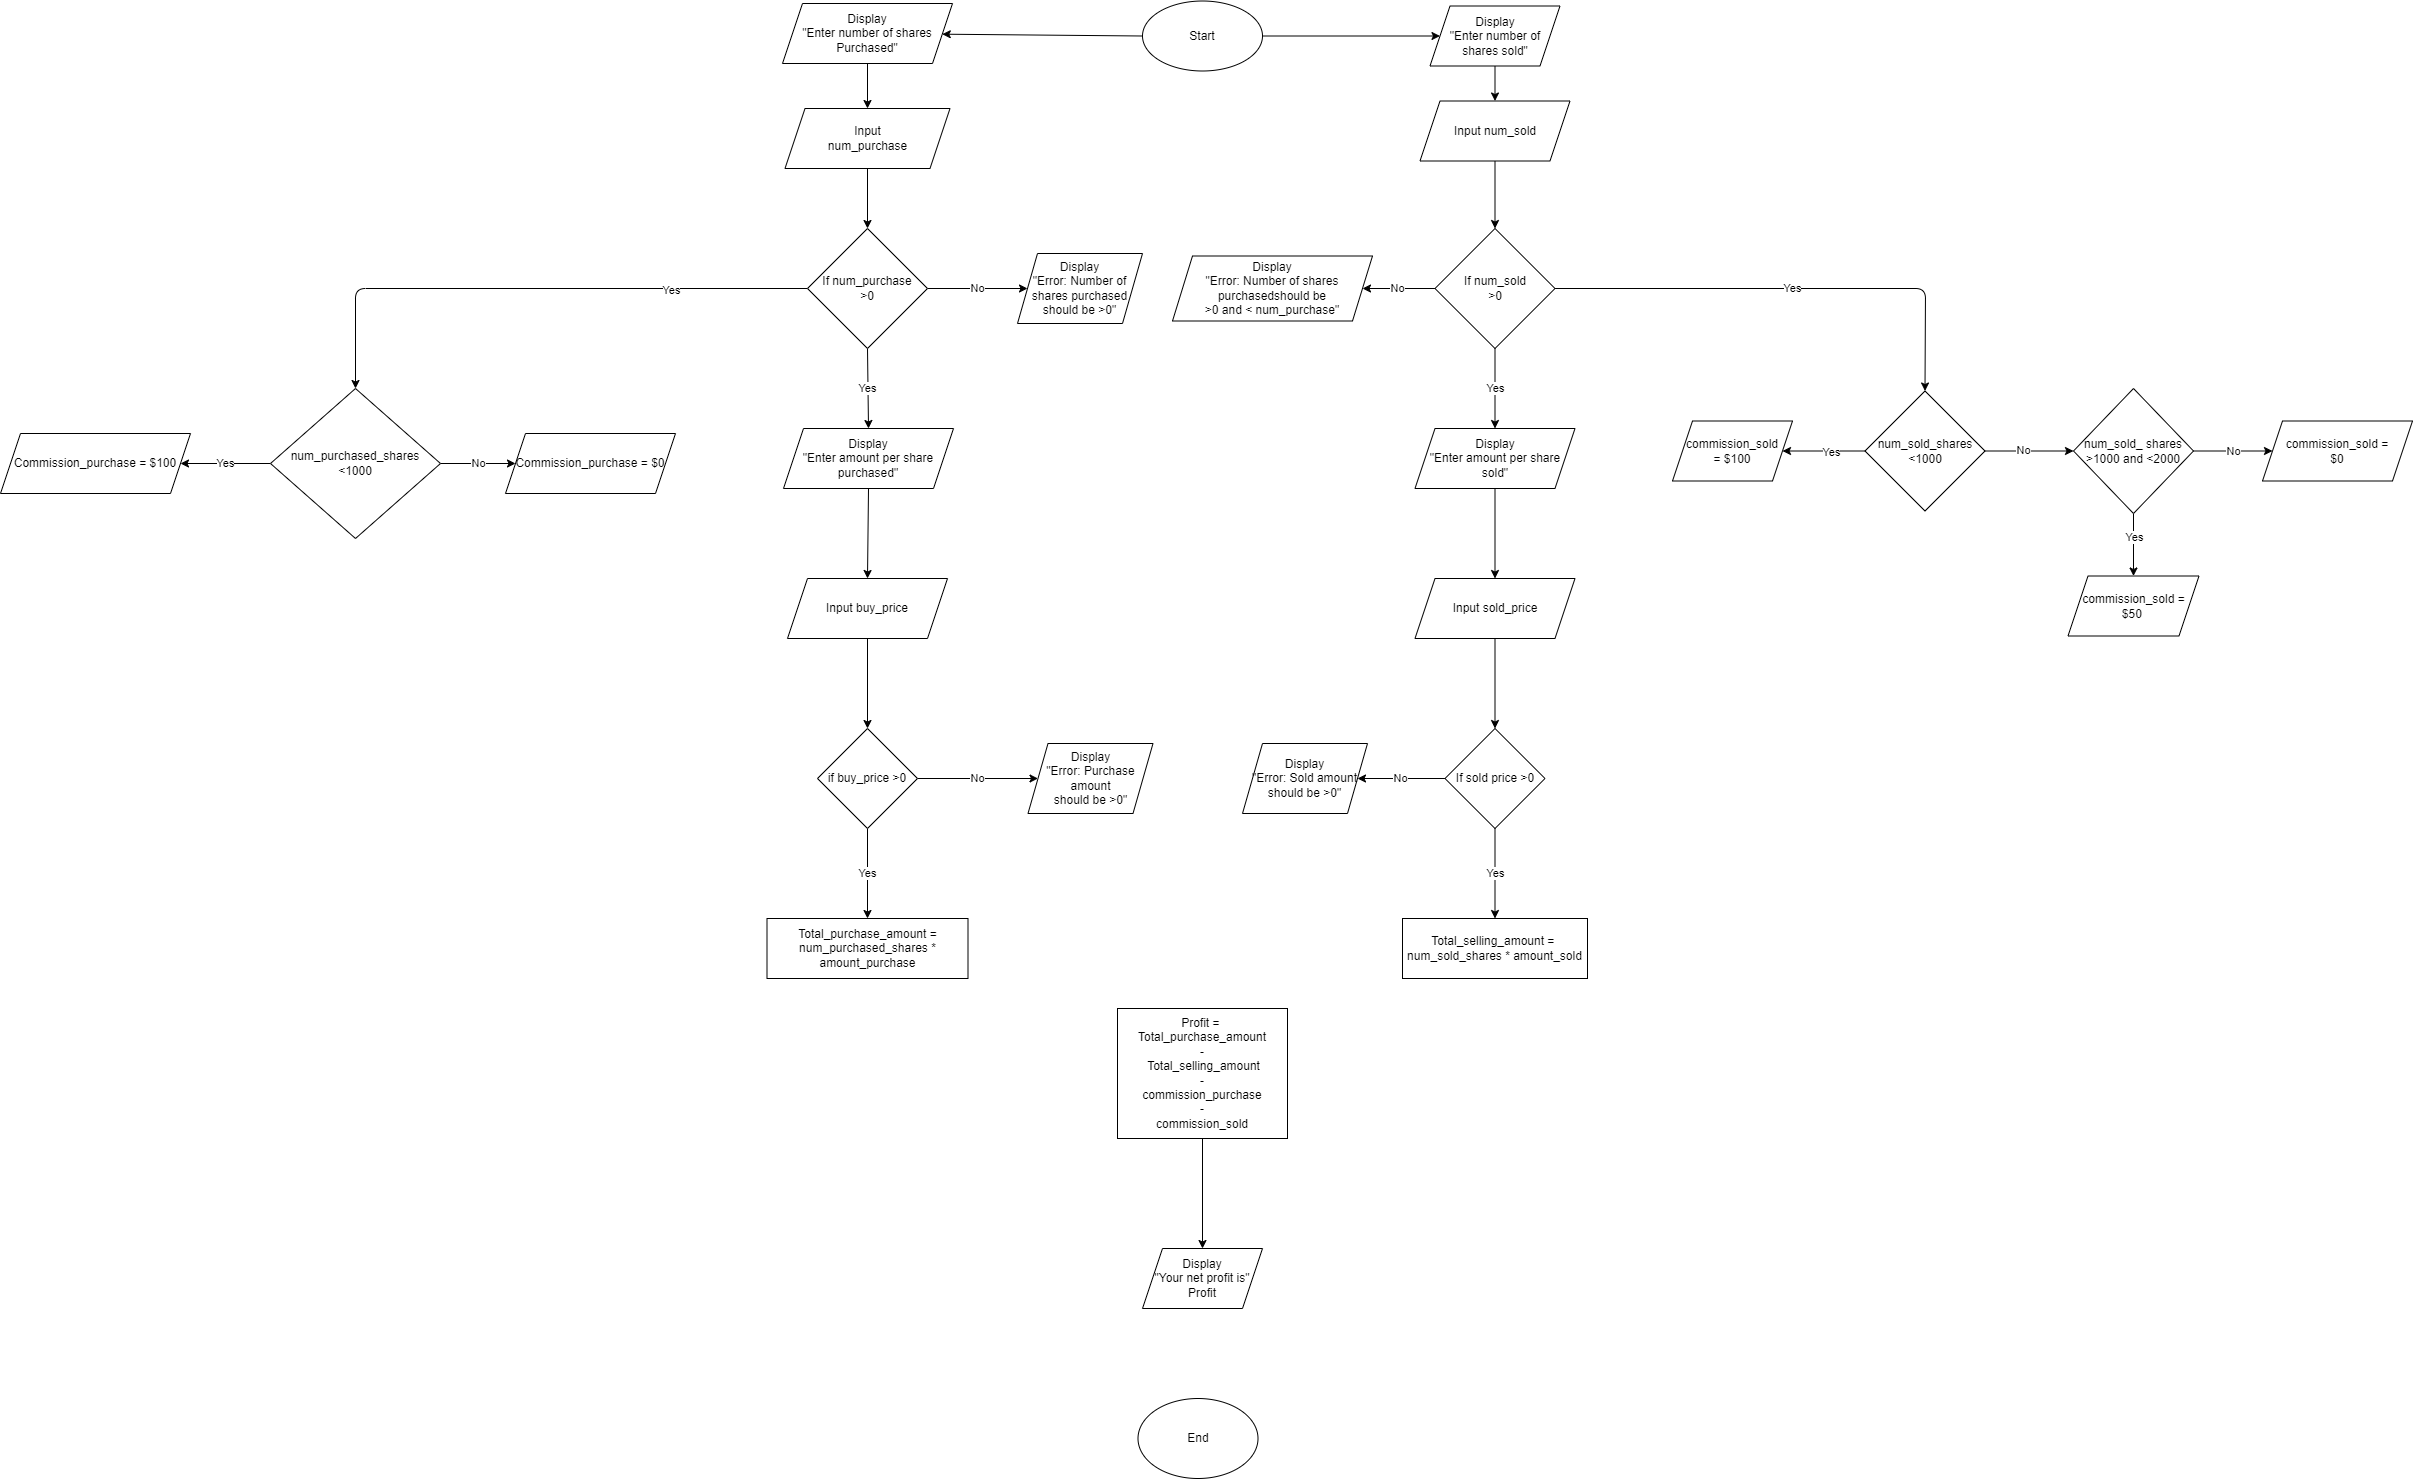

The diagram above was exported from draw.io. Its source (the exported page's mxGraphModel, read from the mxfile embedded in the PNG):
<mxGraphModel dx="2570" dy="1428" grid="1" gridSize="10" guides="1" tooltips="1" connect="1" arrows="1" fold="1" page="1" pageScale="1" pageWidth="850" pageHeight="1100" background="#ffffff" math="0" shadow="0">
  <root>
    <mxCell id="0" />
    <mxCell id="1" parent="0" />
    <mxCell id="2" value="End" style="ellipse;whiteSpace=wrap;html=1;" parent="1" vertex="1">
      <mxGeometry x="375.5" y="1410" width="120" height="80" as="geometry" />
    </mxCell>
    <mxCell id="10" style="edgeStyle=none;html=1;exitX=0;exitY=0.5;exitDx=0;exitDy=0;" parent="1" source="3" target="8" edge="1">
      <mxGeometry relative="1" as="geometry" />
    </mxCell>
    <mxCell id="12" style="edgeStyle=none;html=1;exitX=1;exitY=0.5;exitDx=0;exitDy=0;entryX=0;entryY=0.5;entryDx=0;entryDy=0;" parent="1" source="3" target="9" edge="1">
      <mxGeometry relative="1" as="geometry" />
    </mxCell>
    <mxCell id="3" value="Start" style="ellipse;whiteSpace=wrap;html=1;" parent="1" vertex="1">
      <mxGeometry x="380" y="12.5" width="120" height="70" as="geometry" />
    </mxCell>
    <mxCell id="16" style="edgeStyle=none;html=1;exitX=0.5;exitY=1;exitDx=0;exitDy=0;entryX=0.5;entryY=0;entryDx=0;entryDy=0;" parent="1" source="8" target="15" edge="1">
      <mxGeometry relative="1" as="geometry" />
    </mxCell>
    <mxCell id="8" value="Display&lt;br&gt;&quot;Enter number of shares Purchased&quot;" style="shape=parallelogram;perimeter=parallelogramPerimeter;whiteSpace=wrap;html=1;fixedSize=1;" parent="1" vertex="1">
      <mxGeometry x="20" y="15" width="170" height="60" as="geometry" />
    </mxCell>
    <mxCell id="18" style="edgeStyle=none;html=1;exitX=0.5;exitY=1;exitDx=0;exitDy=0;entryX=0.5;entryY=0;entryDx=0;entryDy=0;" parent="1" source="9" target="17" edge="1">
      <mxGeometry relative="1" as="geometry" />
    </mxCell>
    <mxCell id="9" value="Display&lt;br&gt;&quot;Enter number of shares sold&quot;" style="shape=parallelogram;perimeter=parallelogramPerimeter;whiteSpace=wrap;html=1;fixedSize=1;" parent="1" vertex="1">
      <mxGeometry x="667.5" y="17.5" width="130" height="60" as="geometry" />
    </mxCell>
    <mxCell id="77" style="edgeStyle=none;html=1;exitX=0.5;exitY=1;exitDx=0;exitDy=0;" parent="1" source="15" target="76" edge="1">
      <mxGeometry relative="1" as="geometry" />
    </mxCell>
    <mxCell id="15" value="Input&lt;br&gt;num_purchase" style="shape=parallelogram;perimeter=parallelogramPerimeter;whiteSpace=wrap;html=1;fixedSize=1;" parent="1" vertex="1">
      <mxGeometry x="22.5" y="120" width="165" height="60" as="geometry" />
    </mxCell>
    <mxCell id="83" style="edgeStyle=none;html=1;exitX=0.5;exitY=1;exitDx=0;exitDy=0;entryX=0.5;entryY=0;entryDx=0;entryDy=0;" parent="1" source="17" target="81" edge="1">
      <mxGeometry relative="1" as="geometry" />
    </mxCell>
    <mxCell id="17" value="Input num_sold" style="shape=parallelogram;perimeter=parallelogramPerimeter;whiteSpace=wrap;html=1;fixedSize=1;" parent="1" vertex="1">
      <mxGeometry x="657.5" y="112.5" width="150" height="60" as="geometry" />
    </mxCell>
    <mxCell id="86" style="edgeStyle=none;html=1;exitX=0.5;exitY=1;exitDx=0;exitDy=0;entryX=0.5;entryY=0;entryDx=0;entryDy=0;" parent="1" source="20" target="24" edge="1">
      <mxGeometry relative="1" as="geometry" />
    </mxCell>
    <mxCell id="20" value="Display&lt;br&gt;&quot;Enter amount per share purchased&quot;" style="shape=parallelogram;perimeter=parallelogramPerimeter;whiteSpace=wrap;html=1;fixedSize=1;" parent="1" vertex="1">
      <mxGeometry x="21" y="440" width="170" height="60" as="geometry" />
    </mxCell>
    <mxCell id="87" style="edgeStyle=none;html=1;exitX=0.5;exitY=1;exitDx=0;exitDy=0;" parent="1" source="22" target="26" edge="1">
      <mxGeometry relative="1" as="geometry" />
    </mxCell>
    <mxCell id="22" value="Display&lt;br&gt;&quot;Enter amount per share sold&quot;" style="shape=parallelogram;perimeter=parallelogramPerimeter;whiteSpace=wrap;html=1;fixedSize=1;" parent="1" vertex="1">
      <mxGeometry x="652.5" y="440" width="160" height="60" as="geometry" />
    </mxCell>
    <mxCell id="96" style="edgeStyle=none;html=1;exitX=0.5;exitY=1;exitDx=0;exitDy=0;entryX=0.5;entryY=0;entryDx=0;entryDy=0;" parent="1" source="24" target="94" edge="1">
      <mxGeometry relative="1" as="geometry" />
    </mxCell>
    <mxCell id="24" value="Input buy_price" style="shape=parallelogram;perimeter=parallelogramPerimeter;whiteSpace=wrap;html=1;fixedSize=1;" parent="1" vertex="1">
      <mxGeometry x="25" y="590" width="160" height="60" as="geometry" />
    </mxCell>
    <mxCell id="97" style="edgeStyle=none;html=1;exitX=0.5;exitY=1;exitDx=0;exitDy=0;entryX=0.5;entryY=0;entryDx=0;entryDy=0;" parent="1" source="26" target="95" edge="1">
      <mxGeometry relative="1" as="geometry" />
    </mxCell>
    <mxCell id="26" value="Input sold_price" style="shape=parallelogram;perimeter=parallelogramPerimeter;whiteSpace=wrap;html=1;fixedSize=1;" parent="1" vertex="1">
      <mxGeometry x="652.5" y="590" width="160" height="60" as="geometry" />
    </mxCell>
    <mxCell id="28" value="Total_purchase_amount =&lt;br&gt;num_purchased_shares * amount_purchase" style="rounded=0;whiteSpace=wrap;html=1;" parent="1" vertex="1">
      <mxGeometry x="4.5" y="930" width="201" height="60" as="geometry" />
    </mxCell>
    <mxCell id="30" value="Total_selling_amount =&amp;nbsp;&lt;br&gt;num_sold_shares * amount_sold" style="rounded=0;whiteSpace=wrap;html=1;" parent="1" vertex="1">
      <mxGeometry x="640" y="930" width="185" height="60" as="geometry" />
    </mxCell>
    <mxCell id="38" value="Yes" style="edgeStyle=none;html=1;exitX=0;exitY=0.5;exitDx=0;exitDy=0;entryX=1;entryY=0.5;entryDx=0;entryDy=0;" parent="1" source="35" target="37" edge="1">
      <mxGeometry relative="1" as="geometry" />
    </mxCell>
    <mxCell id="41" value="No" style="edgeStyle=none;html=1;exitX=1;exitY=0.5;exitDx=0;exitDy=0;entryX=0;entryY=0.5;entryDx=0;entryDy=0;" parent="1" source="35" target="40" edge="1">
      <mxGeometry relative="1" as="geometry" />
    </mxCell>
    <mxCell id="35" value="num_purchased_shares&lt;br&gt;&amp;lt;1000" style="rhombus;whiteSpace=wrap;html=1;" parent="1" vertex="1">
      <mxGeometry x="-492" y="400" width="170" height="150" as="geometry" />
    </mxCell>
    <mxCell id="37" value="Commission_purchase = $100" style="shape=parallelogram;perimeter=parallelogramPerimeter;whiteSpace=wrap;html=1;fixedSize=1;" parent="1" vertex="1">
      <mxGeometry x="-762" y="445" width="190" height="60" as="geometry" />
    </mxCell>
    <mxCell id="40" value="Commission_purchase = $0" style="shape=parallelogram;perimeter=parallelogramPerimeter;whiteSpace=wrap;html=1;fixedSize=1;" parent="1" vertex="1">
      <mxGeometry x="-257" y="445" width="170" height="60" as="geometry" />
    </mxCell>
    <mxCell id="46" style="edgeStyle=none;html=1;exitX=0;exitY=0.5;exitDx=0;exitDy=0;entryX=1;entryY=0.5;entryDx=0;entryDy=0;" parent="1" source="42" target="44" edge="1">
      <mxGeometry relative="1" as="geometry" />
    </mxCell>
    <mxCell id="47" value="Yes" style="edgeLabel;html=1;align=center;verticalAlign=middle;resizable=0;points=[];" parent="46" vertex="1" connectable="0">
      <mxGeometry x="-0.1362" relative="1" as="geometry">
        <mxPoint as="offset" />
      </mxGeometry>
    </mxCell>
    <mxCell id="49" style="edgeStyle=none;html=1;exitX=1;exitY=0.5;exitDx=0;exitDy=0;entryX=0;entryY=0.5;entryDx=0;entryDy=0;" parent="1" source="42" target="48" edge="1">
      <mxGeometry relative="1" as="geometry" />
    </mxCell>
    <mxCell id="50" value="No" style="edgeLabel;html=1;align=center;verticalAlign=middle;resizable=0;points=[];" parent="49" vertex="1" connectable="0">
      <mxGeometry x="-0.1782" y="2" relative="1" as="geometry">
        <mxPoint as="offset" />
      </mxGeometry>
    </mxCell>
    <mxCell id="42" value="num_sold_shares&lt;br&gt;&amp;lt;1000" style="rhombus;whiteSpace=wrap;html=1;" parent="1" vertex="1">
      <mxGeometry x="1102.5" y="402.5" width="120" height="120" as="geometry" />
    </mxCell>
    <mxCell id="44" value="commission_sold&lt;br&gt;= $100" style="shape=parallelogram;perimeter=parallelogramPerimeter;whiteSpace=wrap;html=1;fixedSize=1;" parent="1" vertex="1">
      <mxGeometry x="910" y="432.5" width="120" height="60" as="geometry" />
    </mxCell>
    <mxCell id="54" style="edgeStyle=none;html=1;exitX=0.5;exitY=1;exitDx=0;exitDy=0;entryX=0.5;entryY=0;entryDx=0;entryDy=0;" parent="1" source="48" target="52" edge="1">
      <mxGeometry relative="1" as="geometry" />
    </mxCell>
    <mxCell id="55" value="Yes" style="edgeLabel;html=1;align=center;verticalAlign=middle;resizable=0;points=[];" parent="54" vertex="1" connectable="0">
      <mxGeometry x="-0.3155" relative="1" as="geometry">
        <mxPoint as="offset" />
      </mxGeometry>
    </mxCell>
    <mxCell id="57" value="No" style="edgeStyle=none;html=1;exitX=1;exitY=0.5;exitDx=0;exitDy=0;" parent="1" source="48" target="56" edge="1">
      <mxGeometry relative="1" as="geometry" />
    </mxCell>
    <mxCell id="48" value="num_sold_ shares &amp;gt;1000 and &amp;lt;2000" style="rhombus;whiteSpace=wrap;html=1;" parent="1" vertex="1">
      <mxGeometry x="1311" y="400" width="120" height="125" as="geometry" />
    </mxCell>
    <mxCell id="52" value="commission_sold =&lt;br&gt;$50&amp;nbsp;" style="shape=parallelogram;perimeter=parallelogramPerimeter;whiteSpace=wrap;html=1;fixedSize=1;" parent="1" vertex="1">
      <mxGeometry x="1305.5" y="587.5" width="131" height="60" as="geometry" />
    </mxCell>
    <mxCell id="56" value="commission_sold =&lt;br&gt;$0" style="shape=parallelogram;perimeter=parallelogramPerimeter;whiteSpace=wrap;html=1;fixedSize=1;" parent="1" vertex="1">
      <mxGeometry x="1500" y="432.5" width="150" height="60" as="geometry" />
    </mxCell>
    <mxCell id="74" style="edgeStyle=none;html=1;exitX=0.5;exitY=1;exitDx=0;exitDy=0;" parent="1" source="58" target="73" edge="1">
      <mxGeometry relative="1" as="geometry" />
    </mxCell>
    <mxCell id="58" value="Profit =&amp;nbsp;&lt;br&gt;Total_purchase_amount &lt;br&gt;-&lt;br&gt;&amp;nbsp;Total_selling_amount &lt;br&gt;- &lt;br&gt;commission_purchase&lt;br&gt;-&lt;br&gt;commission_sold" style="rounded=0;whiteSpace=wrap;html=1;" parent="1" vertex="1">
      <mxGeometry x="355" y="1020" width="170" height="130" as="geometry" />
    </mxCell>
    <mxCell id="73" value="Display&lt;br&gt;&quot;Your net profit is&quot;&lt;br&gt;Profit" style="shape=parallelogram;perimeter=parallelogramPerimeter;whiteSpace=wrap;html=1;fixedSize=1;" parent="1" vertex="1">
      <mxGeometry x="380" y="1260" width="120" height="60" as="geometry" />
    </mxCell>
    <mxCell id="79" value="No" style="edgeStyle=none;html=1;exitX=1;exitY=0.5;exitDx=0;exitDy=0;entryX=0;entryY=0.5;entryDx=0;entryDy=0;" parent="1" source="76" target="78" edge="1">
      <mxGeometry relative="1" as="geometry" />
    </mxCell>
    <mxCell id="84" value="Yes" style="edgeStyle=none;html=1;exitX=0.5;exitY=1;exitDx=0;exitDy=0;entryX=0.5;entryY=0;entryDx=0;entryDy=0;" parent="1" source="76" target="20" edge="1">
      <mxGeometry relative="1" as="geometry" />
    </mxCell>
    <mxCell id="88" style="edgeStyle=none;html=1;exitX=0;exitY=0.5;exitDx=0;exitDy=0;entryX=0.5;entryY=0;entryDx=0;entryDy=0;" parent="1" source="76" target="35" edge="1">
      <mxGeometry relative="1" as="geometry">
        <mxPoint x="-703.7647202435664" y="299.7647058823529" as="targetPoint" />
        <Array as="points">
          <mxPoint x="-407" y="300" />
        </Array>
      </mxGeometry>
    </mxCell>
    <mxCell id="89" value="Yes" style="edgeLabel;html=1;align=center;verticalAlign=middle;resizable=0;points=[];" parent="88" vertex="1" connectable="0">
      <mxGeometry x="-0.4993" y="1" relative="1" as="geometry">
        <mxPoint as="offset" />
      </mxGeometry>
    </mxCell>
    <mxCell id="76" value="If num_purchase &lt;br&gt;&amp;gt;0" style="rhombus;whiteSpace=wrap;html=1;" parent="1" vertex="1">
      <mxGeometry x="45" y="240" width="120" height="120" as="geometry" />
    </mxCell>
    <mxCell id="78" value="Display&lt;br&gt;&quot;Error: Number of shares purchased should be &amp;gt;0&quot;" style="shape=parallelogram;perimeter=parallelogramPerimeter;whiteSpace=wrap;html=1;fixedSize=1;" parent="1" vertex="1">
      <mxGeometry x="255" y="265" width="125" height="70" as="geometry" />
    </mxCell>
    <mxCell id="85" value="Yes" style="edgeStyle=none;html=1;exitX=0.5;exitY=1;exitDx=0;exitDy=0;entryX=0.5;entryY=0;entryDx=0;entryDy=0;" parent="1" source="81" target="22" edge="1">
      <mxGeometry relative="1" as="geometry" />
    </mxCell>
    <mxCell id="92" value="No" style="edgeStyle=none;html=1;exitX=0;exitY=0.5;exitDx=0;exitDy=0;entryX=1;entryY=0.5;entryDx=0;entryDy=0;" parent="1" source="81" target="82" edge="1">
      <mxGeometry relative="1" as="geometry" />
    </mxCell>
    <mxCell id="93" value="Yes" style="edgeStyle=none;html=1;exitX=1;exitY=0.5;exitDx=0;exitDy=0;entryX=0.5;entryY=0;entryDx=0;entryDy=0;" parent="1" source="81" target="42" edge="1">
      <mxGeometry relative="1" as="geometry">
        <mxPoint x="1390.0000000000005" y="300.181818181818" as="targetPoint" />
        <Array as="points">
          <mxPoint x="1163" y="300" />
        </Array>
      </mxGeometry>
    </mxCell>
    <mxCell id="81" value="If num_sold&lt;br&gt;&amp;gt;0" style="rhombus;whiteSpace=wrap;html=1;" parent="1" vertex="1">
      <mxGeometry x="672.5" y="240" width="120" height="120" as="geometry" />
    </mxCell>
    <mxCell id="82" value="Display&lt;br&gt;&quot;Error: Number of shares &lt;br&gt;purchasedshould be &lt;br&gt;&amp;gt;0 and &amp;lt; num_purchase&quot;" style="shape=parallelogram;perimeter=parallelogramPerimeter;whiteSpace=wrap;html=1;fixedSize=1;" parent="1" vertex="1">
      <mxGeometry x="410" y="267.5" width="200" height="65" as="geometry" />
    </mxCell>
    <mxCell id="99" value="No" style="edgeStyle=none;html=1;exitX=1;exitY=0.5;exitDx=0;exitDy=0;" parent="1" source="94" target="98" edge="1">
      <mxGeometry relative="1" as="geometry" />
    </mxCell>
    <mxCell id="102" value="Yes" style="edgeStyle=none;html=1;exitX=0.5;exitY=1;exitDx=0;exitDy=0;entryX=0.5;entryY=0;entryDx=0;entryDy=0;" parent="1" source="94" target="28" edge="1">
      <mxGeometry relative="1" as="geometry" />
    </mxCell>
    <mxCell id="94" value="if buy_price &amp;gt;0" style="rhombus;whiteSpace=wrap;html=1;" parent="1" vertex="1">
      <mxGeometry x="55" y="740" width="100" height="100" as="geometry" />
    </mxCell>
    <mxCell id="101" value="No" style="edgeStyle=none;html=1;exitX=0;exitY=0.5;exitDx=0;exitDy=0;entryX=1;entryY=0.5;entryDx=0;entryDy=0;" parent="1" source="95" target="100" edge="1">
      <mxGeometry relative="1" as="geometry" />
    </mxCell>
    <mxCell id="103" value="Yes" style="edgeStyle=none;html=1;exitX=0.5;exitY=1;exitDx=0;exitDy=0;entryX=0.5;entryY=0;entryDx=0;entryDy=0;" parent="1" source="95" target="30" edge="1">
      <mxGeometry relative="1" as="geometry" />
    </mxCell>
    <mxCell id="95" value="If sold price &amp;gt;0" style="rhombus;whiteSpace=wrap;html=1;" parent="1" vertex="1">
      <mxGeometry x="682.5" y="740" width="100" height="100" as="geometry" />
    </mxCell>
    <mxCell id="98" value="Display&lt;br&gt;&quot;Error: Purchase amount &lt;br&gt;should be &amp;gt;0&quot;" style="shape=parallelogram;perimeter=parallelogramPerimeter;whiteSpace=wrap;html=1;fixedSize=1;" parent="1" vertex="1">
      <mxGeometry x="265.5" y="755" width="125" height="70" as="geometry" />
    </mxCell>
    <mxCell id="100" value="Display&lt;br&gt;&quot;Error: Sold amount&lt;br&gt;should be &amp;gt;0&quot;" style="shape=parallelogram;perimeter=parallelogramPerimeter;whiteSpace=wrap;html=1;fixedSize=1;" parent="1" vertex="1">
      <mxGeometry x="480" y="755" width="125" height="70" as="geometry" />
    </mxCell>
  </root>
</mxGraphModel>